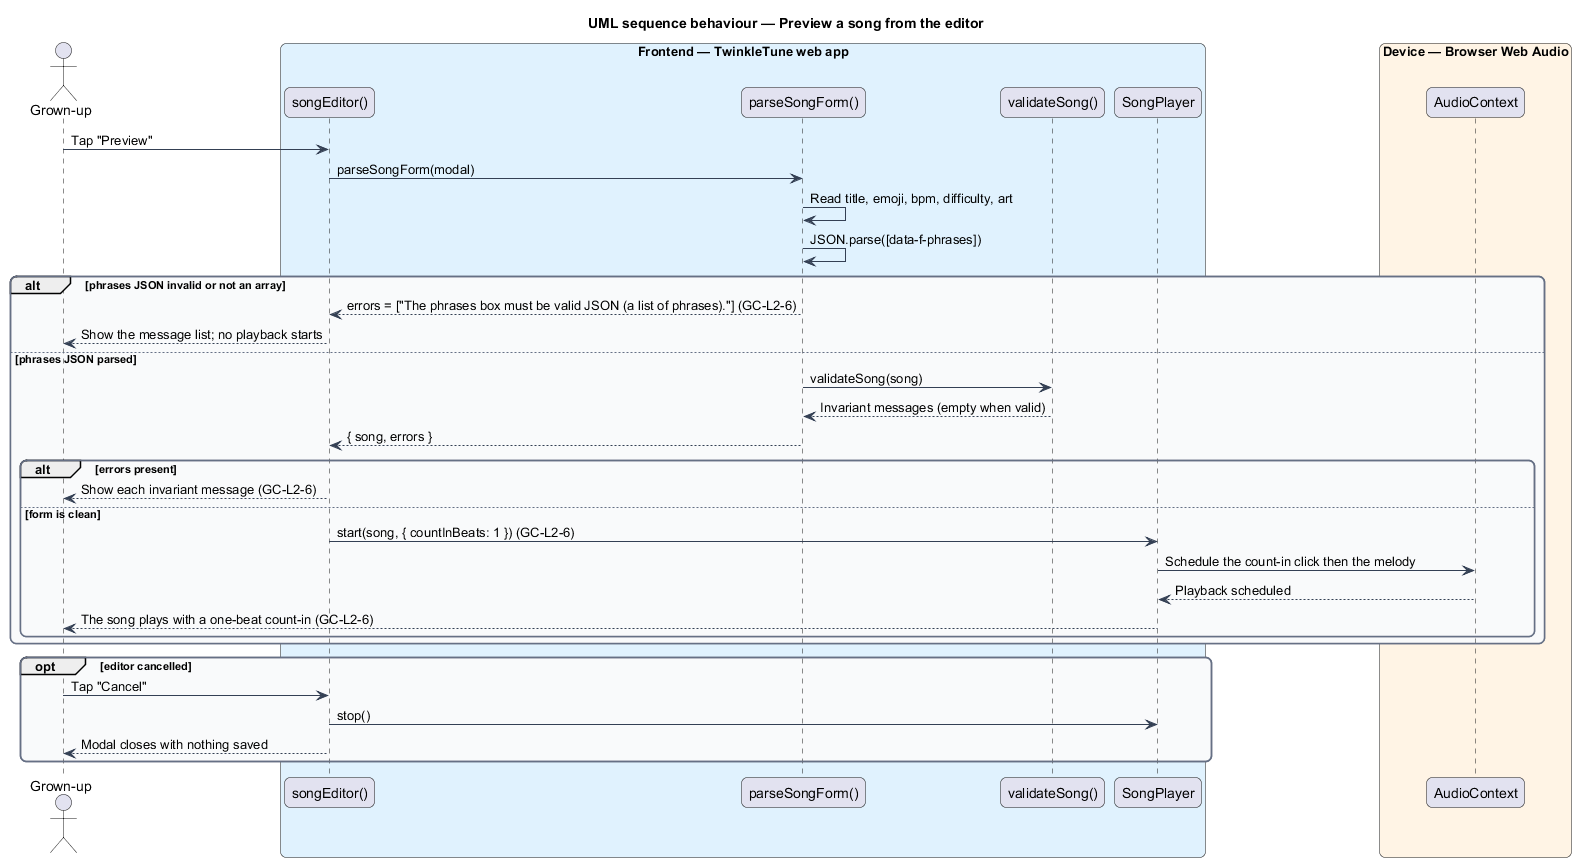

The diagram above was rendered by PlantUML. Its source (embedded in the PNG):
@startuml
title UML sequence behaviour — Preview a song from the editor
skinparam backgroundColor #FFFFFF
skinparam shadowing false
skinparam roundcorner 12
skinparam defaultFontName Arial
skinparam ArrowColor #344054
skinparam rectangle {
  BorderColor #344054
  FontColor #101828
}
skinparam package {
  BorderColor #667085
  FontColor #101828
  BackgroundColor #F9FAFB
}
actor "Grown-up" as actor
box "Frontend — TwinkleTune web app" #E0F2FE
  participant "songEditor()" as editor
  participant "parseSongForm()" as parse
  participant "validateSong()" as validate
  participant "SongPlayer" as player
end box
box "Device — Browser Web Audio" #FFF4E5
  participant "AudioContext" as ctx
end box

actor -> editor : Tap "Preview"
editor -> parse : parseSongForm(modal)
parse -> parse : Read title, emoji, bpm, difficulty, art
parse -> parse : JSON.parse([data-f-phrases])
alt phrases JSON invalid or not an array
  parse --> editor : errors = ["The phrases box must be valid JSON (a list of phrases)."] (GC-L2-6)
  editor --> actor : Show the message list; no playback starts
else phrases JSON parsed
  parse -> validate : validateSong(song)
  validate --> parse : Invariant messages (empty when valid)
  parse --> editor : { song, errors }
  alt errors present
    editor --> actor : Show each invariant message (GC-L2-6)
  else form is clean
    editor -> player : start(song, { countInBeats: 1 }) (GC-L2-6)
    player -> ctx : Schedule the count-in click then the melody
    ctx --> player : Playback scheduled
    player --> actor : The song plays with a one-beat count-in (GC-L2-6)
  end
end

opt editor cancelled
  actor -> editor : Tap "Cancel"
  editor -> player : stop()
  editor --> actor : Modal closes with nothing saved
end
@enduml